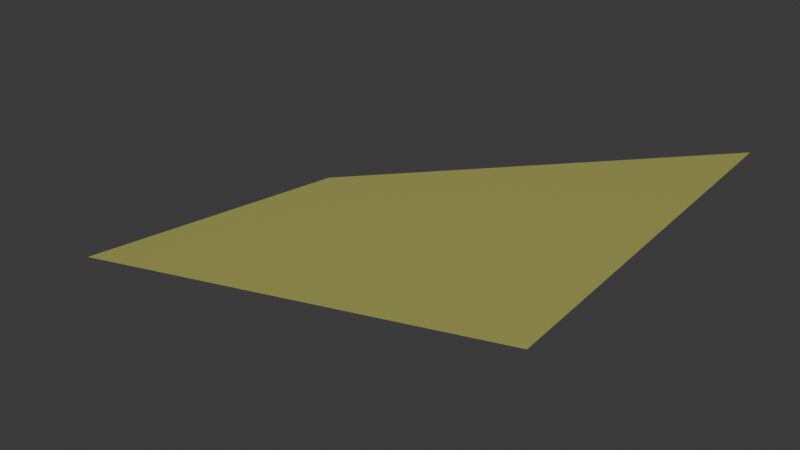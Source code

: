 # Source: Field_4.blend  (saved by Blender 4.5.87; exported with 4.5.12 LTS)
import bpy
from mathutils import Matrix  # noqa: F401  (used for matrix-valued properties, if any)

bpy.ops.wm.read_factory_settings(use_empty=True)
scene = bpy.context.scene
scene.name = 'Scene'

# ---- collections
col_collection = bpy.data.collections.new('Collection'); scene.collection.children.link(col_collection)

# ---- materials (node trees are filled in below, after node groups)
mat_environment_pigment___vertex_colors_005 = bpy.data.materials.new('Environment pigment - vertex colors.005')

# ---- material node trees
mat_environment_pigment___vertex_colors_005.use_nodes = True; mat_environment_pigment___vertex_colors_005.node_tree.nodes.clear()
_N = mat_environment_pigment___vertex_colors_005.node_tree.nodes; _L = mat_environment_pigment___vertex_colors_005.node_tree.links
n0 = _N.new('ShaderNodeBsdfPrincipled'); n0.name = 'Principled BSDF'; n0.location = (10, 300)
n0.inputs[2].default_value = 0.95
n1 = _N.new('ShaderNodeOutputMaterial'); n1.name = 'Material Output'; n1.location = (300, 300)
n2 = _N.new('ShaderNodeVertexColor'); n2.name = 'Color Attribute'; n2.location = (-450, -30)
_L.new(n0.outputs[0], n1.inputs[0])
_L.new(n2.outputs[0], n0.inputs[0])
n1.is_active_output = True

# ---- world
world_world = bpy.data.worlds.new('World'); scene.world = world_world
world_world.use_nodes = True; world_world.node_tree.nodes.clear()
_N = world_world.node_tree.nodes; _L = world_world.node_tree.links
n0 = _N.new('ShaderNodeOutputWorld'); n0.name = 'World Output'; n0.location = (200, 100)
n1 = _N.new('ShaderNodeBackground'); n1.name = 'Background'; n1.location = (-200, 100)
n1.inputs[0].default_value = (0.05088, 0.05088, 0.05088, 1.0)
_L.new(n1.outputs[0], n0.inputs[0])
n0.is_active_output = True
world_world.color = (0.05088, 0.05088, 0.05088)
world_world.sun_shadow_jitter_overblur = 0.0

# ---- meshes
me_field_4geometry = bpy.data.meshes.new('Field_4Geometry')
me_field_4geometry.from_pydata([(1150.0, -1086.0, 22.1), (1190.0, -1086.0, 35.77), (1190.0, -1113.0, 33.41), (1150.0, -1113.0, 24.93)], [], [(0, 2, 3), (0, 1, 2)])
me_field_4geometry.polygons.foreach_set('use_smooth', [True] * 2)
_ca = me_field_4geometry.color_attributes.new('Color', 'BYTE_COLOR', 'CORNER')
_ca.data.foreach_set('color', [0.4564, 0.4564, 0.1119, 1.0, 0.4564, 0.4564, 0.1119, 1.0, 0.4564, 0.4564, 0.1119, 1.0, 0.4564, 0.4564, 0.1119, 1.0, 0.4564, 0.4564, 0.1119, 1.0, 0.4564, 0.4564, 0.1119, 1.0])
me_field_4geometry.materials.append(mat_environment_pigment___vertex_colors_005)
me_field_4geometry.update()
me_field_4geometry.normals_split_custom_set([tuple(v) for v in zip(*[iter([0.2762, -0.01538, -0.961, 0.2567, -0.0001512, -0.9665, 0.1134, -0.1641, -0.9799, 0.2762, -0.01538, -0.961, 0.4062, 0.1386, -0.9032, 0.2567, -0.0001512, -0.9665])] * 3)])

# ---- objects
ob_field_4 = bpy.data.objects.new('Field_4', me_field_4geometry)

# ---- transforms, parenting, visibility, modifiers, constraints
ob_field_4.location = (0.0, 0.0, 0.0)
ob_field_4.rotation_mode = 'QUATERNION'
ob_field_4.rotation_quaternion = (1.0, 0.0, 0.0, 0.0)

# ---- collection membership
col_collection.objects.link(ob_field_4)

# ---- scene / render settings (as saved in the file)
scene.frame_start = 1; scene.frame_end = 250; scene.frame_set(1)
scene.render.engine = 'BLENDER_EEVEE_NEXT'
bpy.context.view_layer.update()

# ---- added for rendering (the .blend has no active camera and no usable light): camera, sun
cam_auto = bpy.data.cameras.new('AutoCamera')
cam_auto.lens = 50.0
cam_auto.sensor_width = 36.0
cam_auto.clip_end = 1000.0
ob_auto_camera = bpy.data.objects.new('AutoCamera', cam_auto)
scene.collection.objects.link(ob_auto_camera)
ob_auto_camera.location = (1216.41, -1155.19, 66.0623)
ob_auto_camera.rotation_euler = (1.09748, -7.21219e-08, 0.694738)
scene.camera = ob_auto_camera
light_auto_sun = bpy.data.lights.new('AutoSun', 'SUN')
light_auto_sun.energy = 3.0
light_auto_sun.angle = 0.0523599
ob_auto_sun = bpy.data.objects.new('AutoSun', light_auto_sun)
scene.collection.objects.link(ob_auto_sun)
ob_auto_sun.rotation_euler = (0.872665, 0.174533, 0.523599)
bpy.context.view_layer.update()
